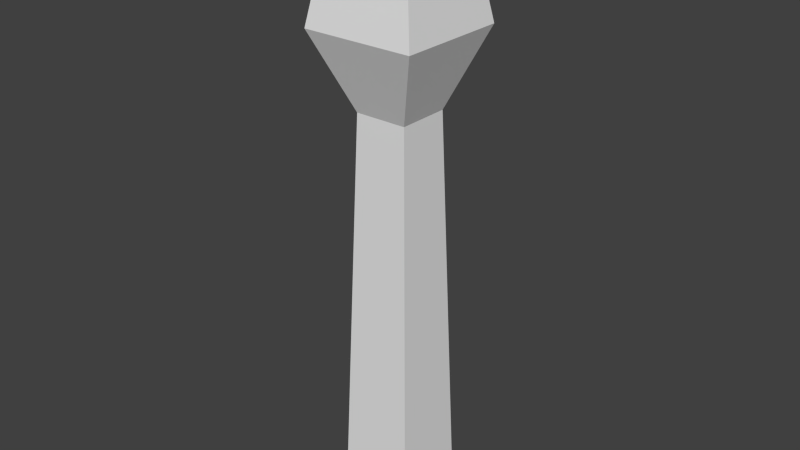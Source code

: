# Source: torch.blend  (saved by Blender 2.76.0; exported with 4.5.12 LTS)
import bpy
from mathutils import Matrix  # noqa: F401  (used for matrix-valued properties, if any)

bpy.ops.wm.read_factory_settings(use_empty=True)
scene = bpy.context.scene
scene.name = 'Scene'

# ---- collections
col_collection_1 = bpy.data.collections.new('Collection 1'); scene.collection.children.link(col_collection_1)

# ---- world
world_world = bpy.data.worlds.new('World'); scene.world = world_world
world_world.color = (0.05088, 0.05088, 0.05088)
world_world.use_sun_shadow = False
world_world.sun_shadow_jitter_overblur = 0.0
world_world.cycles.sampling_method = 'MANUAL'
world_world.cycles.sample_map_resolution = 256

# ---- meshes
me_cube_001 = bpy.data.meshes.new('Cube.001')
me_cube_001.from_pydata([(-0.04577, -0.04577, -0.2716), (-0.06658, -0.06658, 0.3062), (-0.04577, 0.04577, -0.2716), (-0.06658, 0.06658, 0.3062), (0.04577, -0.04577, -0.2716), (0.06658, -0.06658, 0.3062), (0.04577, 0.04577, -0.2716), (0.06658, 0.06658, 0.3062), (-0.06658, -0.06658, 0.4419), (-0.06658, 0.06658, 0.4419), (0.06658, -0.06658, 0.4419), (0.06658, 0.06658, 0.4419), (-0.03981, -0.03981, 0.4093), (-0.03981, 0.03981, 0.4093), (0.03981, -0.03981, 0.4093), (0.03981, 0.03981, 0.4093), (-0.03108, -0.03108, 0.2162), (-0.03108, 0.03108, 0.2162), (0.03108, 0.03108, 0.2162), (0.03108, -0.03108, 0.2162), (0.05424, 0.05424, 0.374), (0.05424, -0.05424, 0.374), (-0.05424, -0.05424, 0.374), (-0.05424, 0.05424, 0.374)], [], [(16, 17, 2, 0), (17, 18, 6, 2), (18, 19, 4, 6), (19, 16, 0, 4), (0, 2, 6, 4), (21, 20, 11, 10), (10, 11, 15, 14), (23, 22, 8, 9), (22, 21, 10, 8), (20, 23, 9, 11), (14, 15, 13, 12), (9, 8, 12, 13), (8, 10, 14, 12), (11, 9, 13, 15), (5, 1, 16, 19), (7, 5, 19, 18), (3, 7, 18, 17), (1, 3, 17, 16), (7, 3, 23, 20), (1, 5, 21, 22), (3, 1, 22, 23), (5, 7, 20, 21)])
me_cube_001.use_remesh_preserve_volume = False
me_cube_001.use_remesh_preserve_attributes = False
me_cube_001.use_mirror_vertex_groups = False
me_cube_001.update()

# ---- objects
ob_cube = bpy.data.objects.new('Cube', me_cube_001)

# ---- transforms, parenting, visibility, modifiers, constraints
ob_cube.location = (0.0, 0.0, 0.0)
ob_cube.lineart.crease_threshold = 0.0

# ---- collection membership
col_collection_1.objects.link(ob_cube)

# ---- scene / render settings (as saved in the file)
scene.frame_start = 1; scene.frame_end = 250; scene.frame_set(1)
scene.render.engine = 'BLENDER_EEVEE_NEXT'
scene.render.resolution_percentage = 50
scene.render.dither_intensity = 0.0
scene.cycles.use_denoising = False
scene.cycles.samples = 10
scene.cycles.sampling_pattern = 'TABULATED_SOBOL'
scene.cycles.light_sampling_threshold = 0.0
scene.cycles.use_adaptive_sampling = False
scene.cycles.use_light_tree = False
scene.cycles.blur_glossy = 0.0
scene.cycles.pixel_filter_type = 'GAUSSIAN'
scene.cycles.sample_clamp_indirect = 0.0
scene.view_settings.view_transform = 'Standard'
bpy.context.view_layer.update()

# ---- added for rendering (the .blend has no active camera and no usable light): camera, sun
cam_auto = bpy.data.cameras.new('AutoCamera')
cam_auto.lens = 50.0
cam_auto.sensor_width = 36.0
cam_auto.clip_end = 1000.0
ob_auto_camera = bpy.data.objects.new('AutoCamera', cam_auto)
scene.collection.objects.link(ob_auto_camera)
ob_auto_camera.location = (0.682748, -0.819298, 0.631302)
ob_auto_camera.rotation_euler = (1.09748, -7.21219e-08, 0.694738)
scene.camera = ob_auto_camera
light_auto_sun = bpy.data.lights.new('AutoSun', 'SUN')
light_auto_sun.energy = 3.0
light_auto_sun.angle = 0.0523599
ob_auto_sun = bpy.data.objects.new('AutoSun', light_auto_sun)
scene.collection.objects.link(ob_auto_sun)
ob_auto_sun.rotation_euler = (0.872665, 0.174533, 0.523599)
bpy.context.view_layer.update()
